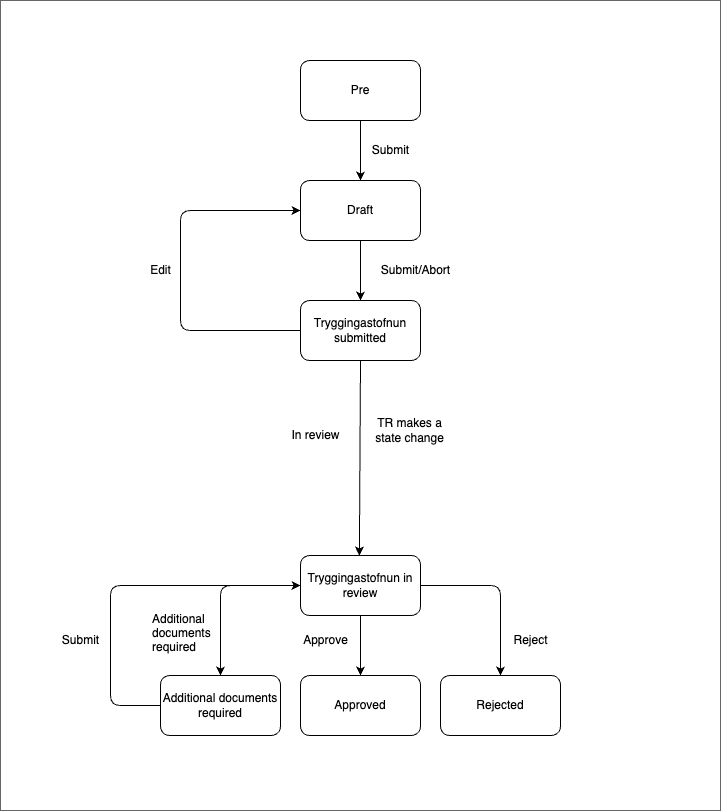

The diagram above was exported from draw.io. Its source (the exported page's mxGraphModel, read from the mxfile embedded in the PNG):
<mxGraphModel dx="1366" dy="1896" grid="1" gridSize="10" guides="1" tooltips="1" connect="1" arrows="1" fold="1" page="1" pageScale="1" pageWidth="827" pageHeight="1169" math="0" shadow="0">
  <root>
    <mxCell id="0" />
    <mxCell id="1" parent="0" />
    <mxCell id="23" value="" style="whiteSpace=wrap;html=1;fillColor=#FFFFFF;gradientColor=none;strokeColor=#666666;" parent="1" vertex="1">
      <mxGeometry x="-40" y="-90" width="720" height="810" as="geometry" />
    </mxCell>
    <mxCell id="24" value="Draft" style="rounded=1;whiteSpace=wrap;html=1;" parent="1" vertex="1">
      <mxGeometry x="260" y="90" width="120" height="60" as="geometry" />
    </mxCell>
    <mxCell id="25" value="Tryggingastofnun submitted" style="rounded=1;whiteSpace=wrap;html=1;" parent="1" vertex="1">
      <mxGeometry x="260" y="210" width="120" height="60" as="geometry" />
    </mxCell>
    <mxCell id="26" value="Tryggingastofnun in review" style="rounded=1;whiteSpace=wrap;html=1;" parent="1" vertex="1">
      <mxGeometry x="260" y="465" width="120" height="60" as="geometry" />
    </mxCell>
    <mxCell id="27" value="Additional documents required" style="rounded=1;whiteSpace=wrap;html=1;" parent="1" vertex="1">
      <mxGeometry x="120" y="585" width="120" height="60" as="geometry" />
    </mxCell>
    <mxCell id="28" value="Approved" style="rounded=1;whiteSpace=wrap;html=1;" parent="1" vertex="1">
      <mxGeometry x="260" y="585" width="120" height="60" as="geometry" />
    </mxCell>
    <mxCell id="29" value="" style="endArrow=classic;html=1;exitX=0;exitY=0.5;exitDx=0;exitDy=0;fontColor=#FFFFFF;strokeColor=#000000;entryX=0.5;entryY=0;entryDx=0;entryDy=0;" parent="1" source="26" target="27" edge="1">
      <mxGeometry width="50" height="50" relative="1" as="geometry">
        <mxPoint x="320" y="525" as="sourcePoint" />
        <mxPoint x="320" y="585" as="targetPoint" />
        <Array as="points">
          <mxPoint x="180" y="495" />
        </Array>
      </mxGeometry>
    </mxCell>
    <mxCell id="30" value="" style="endArrow=classic;html=1;entryX=0;entryY=0.5;entryDx=0;entryDy=0;exitX=0;exitY=0.5;exitDx=0;exitDy=0;fontColor=#FFFFFF;strokeColor=#000000;" parent="1" source="27" target="26" edge="1">
      <mxGeometry width="50" height="50" relative="1" as="geometry">
        <mxPoint x="70" y="615" as="sourcePoint" />
        <mxPoint x="70" y="675" as="targetPoint" />
        <Array as="points">
          <mxPoint x="70" y="615" />
          <mxPoint x="70" y="495" />
        </Array>
      </mxGeometry>
    </mxCell>
    <mxCell id="31" value="" style="endArrow=classic;html=1;fontColor=#FFFFFF;strokeColor=#000000;entryX=0;entryY=0.5;entryDx=0;entryDy=0;exitX=0;exitY=0.5;exitDx=0;exitDy=0;" parent="1" target="24" edge="1" source="25">
      <mxGeometry width="50" height="50" relative="1" as="geometry">
        <mxPoint x="180" y="240" as="sourcePoint" />
        <mxPoint x="140" y="120" as="targetPoint" />
        <Array as="points">
          <mxPoint x="140" y="240" />
          <mxPoint x="140" y="120" />
        </Array>
      </mxGeometry>
    </mxCell>
    <mxCell id="32" value="Edit" style="text;html=1;align=center;verticalAlign=middle;resizable=0;points=[];autosize=1;strokeColor=none;fillColor=none;fontColor=#000000;" parent="1" vertex="1">
      <mxGeometry x="100" y="165" width="40" height="30" as="geometry" />
    </mxCell>
    <mxCell id="33" value="Reject" style="text;html=1;align=center;verticalAlign=middle;resizable=0;points=[];autosize=1;strokeColor=none;fillColor=none;fontColor=#000000;" parent="1" vertex="1">
      <mxGeometry x="460" y="535" width="60" height="30" as="geometry" />
    </mxCell>
    <mxCell id="34" value="Submit/Abort" style="text;html=1;align=center;verticalAlign=middle;resizable=0;points=[];autosize=1;strokeColor=none;fillColor=none;fontColor=#000000;" parent="1" vertex="1">
      <mxGeometry x="330" y="165" width="90" height="30" as="geometry" />
    </mxCell>
    <mxCell id="35" value="Additional&#10;documents &#10;required" style="text;fontColor=#000000;" parent="1" vertex="1">
      <mxGeometry x="110" y="515" width="65" height="50" as="geometry" />
    </mxCell>
    <mxCell id="36" value="Approve" style="text;html=1;align=center;verticalAlign=middle;resizable=0;points=[];autosize=1;strokeColor=none;fillColor=none;fontColor=#000000;" parent="1" vertex="1">
      <mxGeometry x="250" y="535" width="70" height="30" as="geometry" />
    </mxCell>
    <mxCell id="37" value="Submit" style="text;html=1;align=center;verticalAlign=middle;resizable=0;points=[];autosize=1;strokeColor=none;fillColor=none;fontColor=#000000;" parent="1" vertex="1">
      <mxGeometry x="10" y="535" width="60" height="30" as="geometry" />
    </mxCell>
    <mxCell id="38" value="Rejected" style="rounded=1;whiteSpace=wrap;html=1;" parent="1" vertex="1">
      <mxGeometry x="400" y="585" width="120" height="60" as="geometry" />
    </mxCell>
    <mxCell id="39" value="" style="endArrow=classic;html=1;exitX=1;exitY=0.5;exitDx=0;exitDy=0;fontColor=#FFFFFF;strokeColor=#000000;entryX=0.5;entryY=0;entryDx=0;entryDy=0;" parent="1" source="26" target="38" edge="1">
      <mxGeometry width="50" height="50" relative="1" as="geometry">
        <mxPoint x="340" y="545" as="sourcePoint" />
        <mxPoint x="200" y="605" as="targetPoint" />
        <Array as="points">
          <mxPoint x="460" y="495" />
        </Array>
      </mxGeometry>
    </mxCell>
    <mxCell id="40" value="TR makes a&lt;br&gt;state change" style="text;html=1;align=center;verticalAlign=middle;resizable=0;points=[];autosize=1;strokeColor=none;fillColor=none;fontColor=#000000;" parent="1" vertex="1">
      <mxGeometry x="324" y="320" width="90" height="40" as="geometry" />
    </mxCell>
    <mxCell id="41" value="" style="endArrow=classic;html=1;fontColor=#FFFFFF;strokeColor=#000000;entryX=0.5;entryY=0;entryDx=0;entryDy=0;exitX=0.5;exitY=1;exitDx=0;exitDy=0;" parent="1" source="25" edge="1">
      <mxGeometry width="50" height="50" relative="1" as="geometry">
        <mxPoint x="319" y="350" as="sourcePoint" />
        <mxPoint x="318.8899999999999" y="465" as="targetPoint" />
      </mxGeometry>
    </mxCell>
    <mxCell id="42" value="Pre" style="rounded=1;whiteSpace=wrap;html=1;" parent="1" vertex="1">
      <mxGeometry x="260" y="-30" width="120" height="60" as="geometry" />
    </mxCell>
    <mxCell id="43" value="Submit" style="text;html=1;align=center;verticalAlign=middle;resizable=0;points=[];autosize=1;strokeColor=none;fillColor=none;fontColor=#000000;" parent="1" vertex="1">
      <mxGeometry x="320" y="45" width="60" height="30" as="geometry" />
    </mxCell>
    <mxCell id="48" value="In review" style="text;html=1;align=center;verticalAlign=middle;resizable=0;points=[];autosize=1;strokeColor=none;fillColor=none;fontColor=#000000;" parent="1" vertex="1">
      <mxGeometry x="240" y="330" width="70" height="30" as="geometry" />
    </mxCell>
    <mxCell id="50" value="" style="endArrow=classic;html=1;entryX=0.5;entryY=0;entryDx=0;entryDy=0;exitX=0.5;exitY=1;exitDx=0;exitDy=0;fontColor=#FFFFFF;strokeColor=#000000;" parent="1" edge="1">
      <mxGeometry width="50" height="50" relative="1" as="geometry">
        <mxPoint x="320" y="30" as="sourcePoint" />
        <mxPoint x="320" y="90" as="targetPoint" />
      </mxGeometry>
    </mxCell>
    <mxCell id="53" value="" style="endArrow=classic;html=1;entryX=0.5;entryY=0;entryDx=0;entryDy=0;exitX=0.5;exitY=1;exitDx=0;exitDy=0;fontColor=#FFFFFF;strokeColor=#000000;" parent="1" edge="1" target="25" source="24">
      <mxGeometry width="50" height="50" relative="1" as="geometry">
        <mxPoint x="330" y="150" as="sourcePoint" />
        <mxPoint x="270" y="210" as="targetPoint" />
      </mxGeometry>
    </mxCell>
    <mxCell id="54" value="" style="endArrow=classic;html=1;exitX=1;exitY=0.5;exitDx=0;exitDy=0;fontColor=#FFFFFF;strokeColor=#000000;entryX=0.5;entryY=0;entryDx=0;entryDy=0;" parent="1" target="28" edge="1">
      <mxGeometry width="50" height="50" relative="1" as="geometry">
        <mxPoint x="320" y="525" as="sourcePoint" />
        <mxPoint x="400" y="615" as="targetPoint" />
        <Array as="points" />
      </mxGeometry>
    </mxCell>
  </root>
</mxGraphModel>